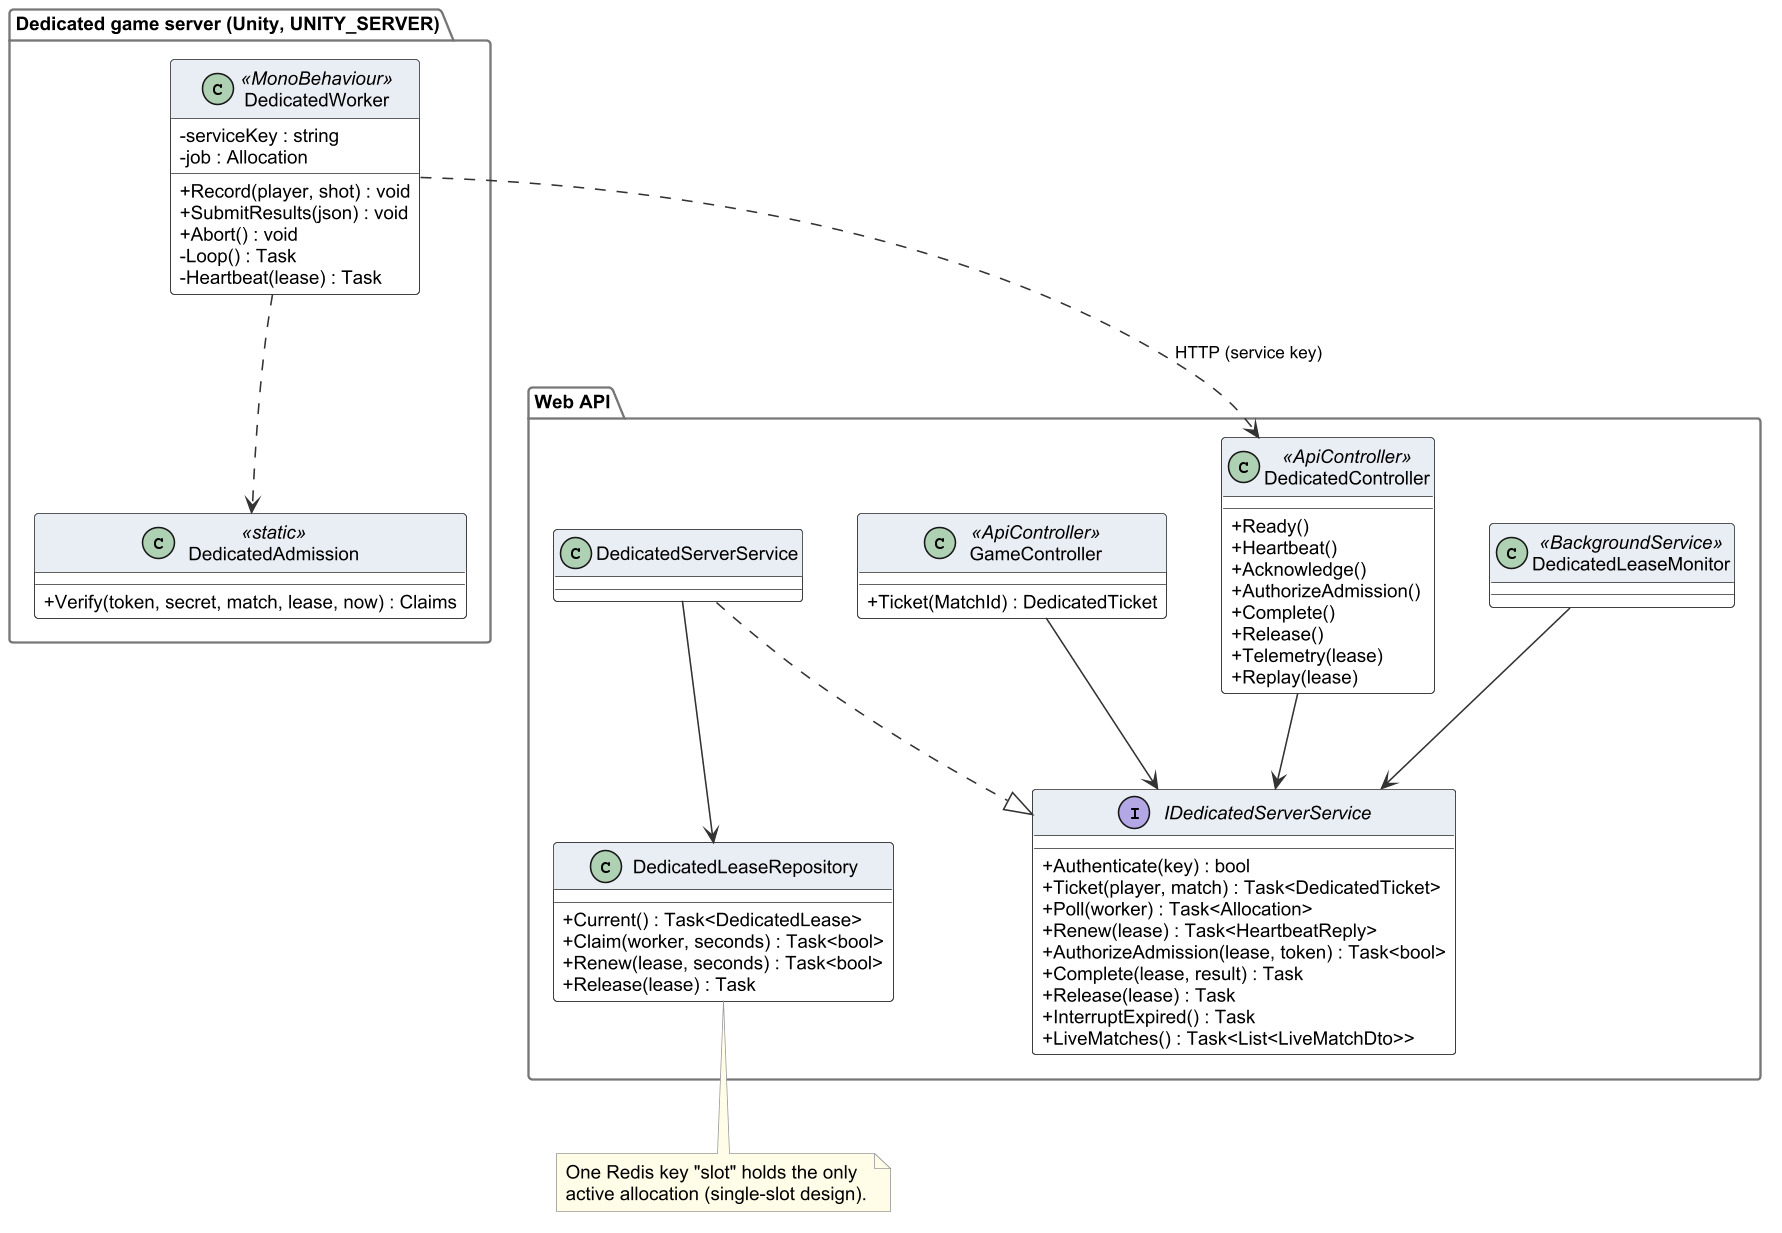

The diagram above was rendered by PlantUML. Its source (embedded in the PNG):
@startuml r4_cls_dedicated
!include _style.iuml
skinparam classAttributeIconSize 0
package "Dedicated game server (Unity, UNITY_SERVER)" {
  class DedicatedWorker <<MonoBehaviour>> {
    - serviceKey : string
    - job : Allocation
    + Record(player, shot) : void
    + SubmitResults(json) : void
    + Abort() : void
    - Loop() : Task
    - Heartbeat(lease) : Task
  }
  class DedicatedAdmission <<static>> {
    + Verify(token, secret, match, lease, now) : Claims
  }
}
package "Web API" {
  class DedicatedController <<ApiController>> {
    + Ready()
    + Heartbeat()
    + Acknowledge()
    + AuthorizeAdmission()
    + Complete()
    + Release()
    + Telemetry(lease)
    + Replay(lease)
  }
  class GameController <<ApiController>> {
    + Ticket(MatchId) : DedicatedTicket
  }
  interface IDedicatedServerService {
    + Authenticate(key) : bool
    + Ticket(player, match) : Task<DedicatedTicket>
    + Poll(worker) : Task<Allocation>
    + Renew(lease) : Task<HeartbeatReply>
    + AuthorizeAdmission(lease, token) : Task<bool>
    + Complete(lease, result) : Task
    + Release(lease) : Task
    + InterruptExpired() : Task
    + LiveMatches() : Task<List<LiveMatchDto>>
  }
  class DedicatedServerService
  class DedicatedLeaseRepository {
    + Current() : Task<DedicatedLease>
    + Claim(worker, seconds) : Task<bool>
    + Renew(lease, seconds) : Task<bool>
    + Release(lease) : Task
  }
  class DedicatedLeaseMonitor <<BackgroundService>>
}
DedicatedWorker ..> DedicatedController : HTTP (service key)
DedicatedWorker ..> DedicatedAdmission
GameController --> IDedicatedServerService
DedicatedController --> IDedicatedServerService
DedicatedServerService ..|> IDedicatedServerService
DedicatedServerService --> DedicatedLeaseRepository
DedicatedLeaseMonitor --> IDedicatedServerService
note bottom of DedicatedLeaseRepository : One Redis key "slot" holds the only\nactive allocation (single-slot design).
@enduml